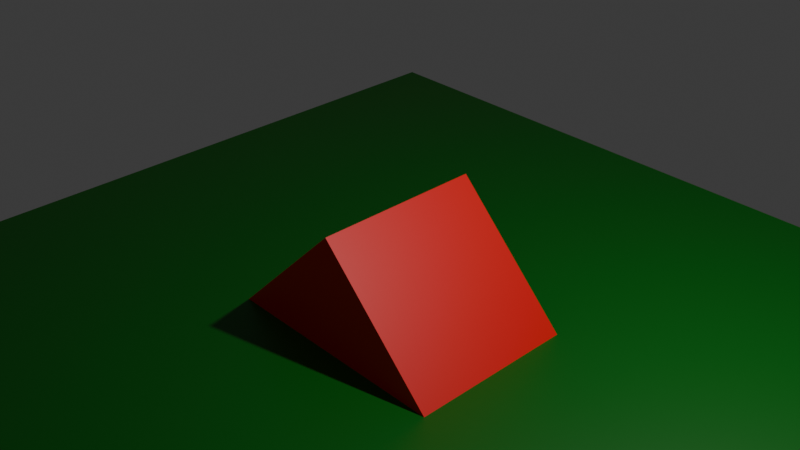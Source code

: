 # Source: test_personal_1.blend  (saved by Blender 4.5.90; exported with 4.5.12 LTS)
import bpy
from mathutils import Matrix  # noqa: F401  (used for matrix-valued properties, if any)

bpy.ops.wm.read_factory_settings(use_empty=True)
scene = bpy.context.scene
scene.name = 'Scene'

# ---- collections
col_collection = bpy.data.collections.new('Collection'); scene.collection.children.link(col_collection)

# ---- materials (node trees are filled in below, after node groups)
mat_material = bpy.data.materials.new('Material')
mat_material.alpha_threshold = 0.0
mat_material.roughness = 0.5
mat_material.line_color = (0.0, 0.0, 0.0, 1.0)
mat_material_002 = bpy.data.materials.new('Material.002')
mat_material_001 = bpy.data.materials.new('Material.001')

# ---- material node trees
mat_material.use_nodes = True; mat_material.node_tree.nodes.clear()
_N = mat_material.node_tree.nodes; _L = mat_material.node_tree.links
n0 = _N.new('ShaderNodeOutputMaterial'); n0.name = 'Material Output'; n0.location = (200, 100)
n1 = _N.new('ShaderNodeBsdfPrincipled'); n1.name = 'Principled BSDF'; n1.location = (-200, 100)
n1.inputs[0].default_value = (0.8002, 0.001313, 0.0, 1.0)
n1.inputs[3].default_value = 1.45
_L.new(n1.outputs[0], n0.inputs[0])
n0.is_active_output = True
mat_material_002.use_nodes = True; mat_material_002.node_tree.nodes.clear()
_N = mat_material_002.node_tree.nodes; _L = mat_material_002.node_tree.links
n0 = _N.new('ShaderNodeBsdfPrincipled'); n0.name = 'Principled BSDF'; n0.location = (-200, 100)
n0.inputs[0].default_value = (0.0, 0.1239, 0.002573, 1.0)
n1 = _N.new('ShaderNodeOutputMaterial'); n1.name = 'Material Output'; n1.location = (200, 100)
_L.new(n0.outputs[0], n1.inputs[0])
n1.is_active_output = True
mat_material_001.use_nodes = True; mat_material_001.node_tree.nodes.clear()
_N = mat_material_001.node_tree.nodes; _L = mat_material_001.node_tree.links
n0 = _N.new('ShaderNodeBsdfPrincipled'); n0.name = 'Principled BSDF'; n0.location = (-200, 100)
n0.inputs[0].default_value = (0.0, 0.02732, 0.8003, 1.0)
n0.inputs[2].default_value = 0.1
n1 = _N.new('ShaderNodeOutputMaterial'); n1.name = 'Material Output'; n1.location = (200, 100)
_L.new(n0.outputs[0], n1.inputs[0])
n1.is_active_output = True

# ---- world
world_world = bpy.data.worlds.new('World'); scene.world = world_world
world_world.use_nodes = True; world_world.node_tree.nodes.clear()
_N = world_world.node_tree.nodes; _L = world_world.node_tree.links
n0 = _N.new('ShaderNodeOutputWorld'); n0.name = 'World Output'; n0.location = (200, 100)
n1 = _N.new('ShaderNodeBackground'); n1.name = 'Background'; n1.location = (-200, 100)
n1.inputs[0].default_value = (0.05088, 0.05088, 0.05088, 1.0)
_L.new(n1.outputs[0], n0.inputs[0])
n0.is_active_output = True
world_world.color = (0.05088, 0.05088, 0.05088)
world_world.sun_shadow_jitter_overblur = 0.0

# ---- cameras
cam_camera = bpy.data.cameras.new('Camera')
cam_camera.clip_end = 100.0
cam_camera.ortho_scale = 7.314

# ---- lights
light_light = bpy.data.lights.new('Light', 'POINT')
light_light.energy = 1000.0
light_light.shadow_soft_size = 0.1

# ---- meshes
me_cube = bpy.data.meshes.new('Cube')
me_cube.from_pydata([(1.0, 1.0, 1.0), (1.0, 1.0, -1.0), (1.0, -1.0, 1.0), (1.0, -1.0, -1.0), (-1.0, 1.0, 1.0), (-1.0, 1.0, -1.0), (-1.0, -1.0, 1.0), (-1.0, -1.0, -1.0)], [], [(0, 4, 6, 2), (3, 2, 6, 7), (7, 6, 4, 5), (5, 1, 3, 7), (1, 0, 2, 3), (5, 4, 0, 1)])
_uv = me_cube.uv_layers.new(name='UVMap')
_uv.uv.foreach_set('vector', [0.625, 0.5, 0.875, 0.5, 0.875, 0.75, 0.625, 0.75, 0.375, 0.75, 0.625, 0.75, 0.625, 1.0, 0.375, 1.0, 0.375, 0.0, 0.625, 0.0, 0.625, 0.25, 0.375, 0.25, 0.125, 0.5, 0.375, 0.5, 0.375, 0.75, 0.125, 0.75, 0.375, 0.5, 0.625, 0.5, 0.625, 0.75, 0.375, 0.75, 0.375, 0.25, 0.625, 0.25, 0.625, 0.5, 0.375, 0.5])
me_cube.materials.append(mat_material)
me_cube.use_mirror_vertex_groups = False
me_cube.update()
me_plane = bpy.data.meshes.new('Plane')
me_plane.from_pydata([(-1.0, -1.0, 0.0), (1.0, -1.0, 0.0), (-1.0, 1.0, 0.0), (1.0, 1.0, 0.0)], [], [(0, 1, 3, 2)])
_uv = me_plane.uv_layers.new(name='UVMap')
_uv.uv.foreach_set('vector', [0.0, 0.0, 1.0, 0.0, 1.0, 1.0, 0.0, 1.0])
me_plane.materials.append(mat_material_002)
me_plane.update()

# ---- objects
ob_cube = bpy.data.objects.new('Cube', me_cube)
ob_light = bpy.data.objects.new('Light', light_light)
ob_camera = bpy.data.objects.new('Camera', cam_camera)
ob_plane = bpy.data.objects.new('Plane', me_plane)
ob_mball = bpy.data.objects.new('Mball', None)

# ---- transforms, parenting, visibility, modifiers, constraints
ob_cube.location = (0.0, 0.0, 0.0)
ob_cube.rotation_euler = (0.0, 0.7854, 0.0)
ob_cube.lock_rotations_4d = False
ob_cube.empty_display_type = 'ARROWS'
ob_cube.lineart.crease_threshold = 0.0
ob_light.location = (4.076, 1.005, 5.904)
ob_light.rotation_euler = (0.6503, 0.05522, 1.866)
ob_light.lock_rotations_4d = False
ob_light.empty_display_type = 'ARROWS'
ob_light.color = (0.0, 0.0, 0.0, 0.0)
ob_light.lineart.crease_threshold = 0.0
ob_camera.location = (7.359, -6.926, 7.0)
ob_camera.rotation_euler = (1.047, 0.0, 0.8149)
ob_camera.lock_rotations_4d = False
ob_camera.empty_display_type = 'ARROWS'
ob_camera.color = (0.0, 0.0, 0.0, 0.0)
ob_camera.display_type = 'WIRE'
ob_camera.lineart.crease_threshold = 0.0
ob_plane.location = (0.0, 0.0, 0.0)
ob_plane.scale = (5.0, 5.0, 5.0)
ob_mball.location = (1.129, 3.832, 2.182)
ob_mball.empty_image_offset = (0.0, 0.0)

# ---- collection membership
col_collection.objects.link(ob_cube)
col_collection.objects.link(ob_light)
col_collection.objects.link(ob_camera)
col_collection.objects.link(ob_plane)
col_collection.objects.link(ob_mball)

# ---- scene / render settings (as saved in the file)
scene.camera = ob_camera
scene.frame_start = 1; scene.frame_end = 250; scene.frame_set(1)
scene.render.engine = 'BLENDER_EEVEE_NEXT'
bpy.context.view_layer.update()
